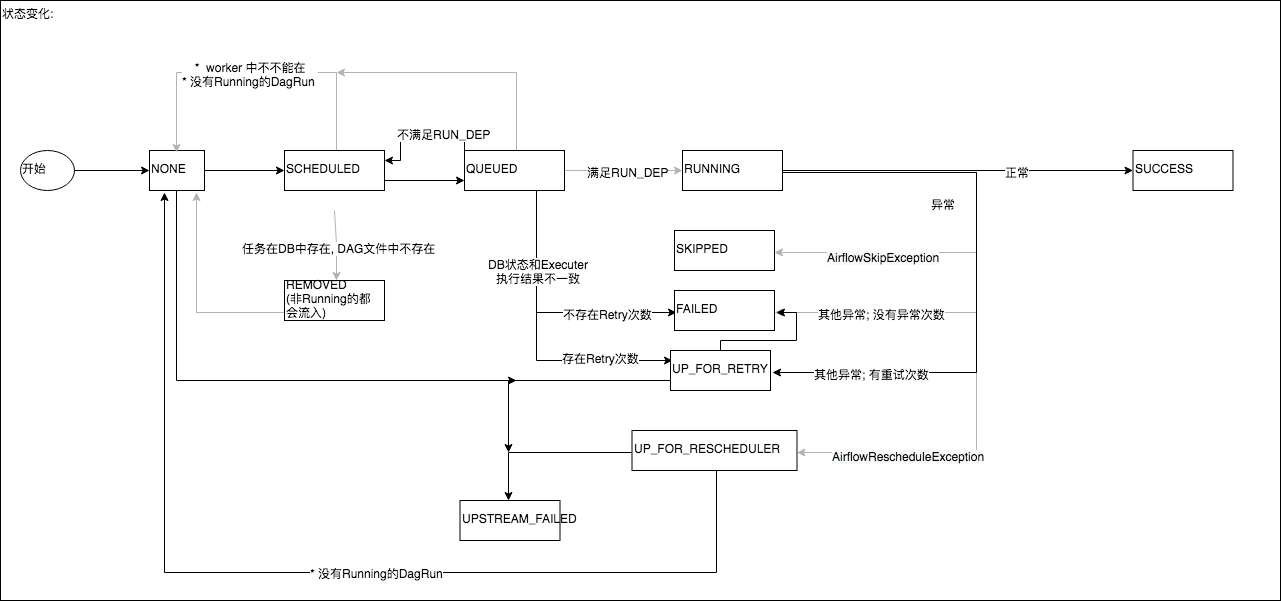

The diagram above was exported from draw.io. Its source (the exported page's mxGraphModel, read from the mxfile embedded in the PNG):
<mxGraphModel dx="6664" dy="3096" grid="1" gridSize="10" guides="1" tooltips="1" connect="1" arrows="1" fold="1" page="1" pageScale="1" pageWidth="2339" pageHeight="3300" math="0" shadow="0">
  <root>
    <mxCell id="0" />
    <mxCell id="1" parent="0" />
    <mxCell id="2" value="状态变化:" style="rounded=0;whiteSpace=wrap;html=1;labelBackgroundColor=none;align=left;verticalAlign=top;" vertex="1" parent="1">
      <mxGeometry x="20" y="2640" width="1280" height="600" as="geometry" />
    </mxCell>
    <mxCell id="3" value="" style="edgeStyle=none;rounded=0;orthogonalLoop=1;jettySize=auto;html=1;endArrow=classic;endFill=1;entryX=0;entryY=0.5;entryDx=0;entryDy=0;" edge="1" source="4" target="7" parent="1">
      <mxGeometry relative="1" as="geometry">
        <mxPoint x="173.99999999999" y="2810" as="targetPoint" />
      </mxGeometry>
    </mxCell>
    <mxCell id="4" value="开始" style="ellipse;whiteSpace=wrap;html=1;labelBackgroundColor=none;align=left;" vertex="1" parent="1">
      <mxGeometry x="40" y="2790" width="54" height="40" as="geometry" />
    </mxCell>
    <mxCell id="5" value="" style="edgeStyle=none;rounded=0;orthogonalLoop=1;jettySize=auto;html=1;endArrow=classic;endFill=1;" edge="1" source="7" target="13" parent="1">
      <mxGeometry relative="1" as="geometry" />
    </mxCell>
    <mxCell id="6" style="edgeStyle=orthogonalEdgeStyle;rounded=0;orthogonalLoop=1;jettySize=auto;html=1;endArrow=classic;endFill=1;strokeColor=#000000;" edge="1" source="7" parent="1">
      <mxGeometry relative="1" as="geometry">
        <mxPoint x="536" y="3020" as="targetPoint" />
        <Array as="points">
          <mxPoint x="197" y="3020" />
        </Array>
      </mxGeometry>
    </mxCell>
    <mxCell id="7" value="NONE" style="rounded=0;whiteSpace=wrap;html=1;labelBackgroundColor=none;align=left;" vertex="1" parent="1">
      <mxGeometry x="169" y="2790" width="55" height="40" as="geometry" />
    </mxCell>
    <mxCell id="8" value="" style="edgeStyle=none;rounded=0;orthogonalLoop=1;jettySize=auto;html=1;endArrow=classic;endFill=1;entryX=0;entryY=0.75;entryDx=0;entryDy=0;exitX=1;exitY=0.75;exitDx=0;exitDy=0;" edge="1" source="13" target="24" parent="1">
      <mxGeometry relative="1" as="geometry" />
    </mxCell>
    <mxCell id="9" value="" style="edgeStyle=orthogonalEdgeStyle;rounded=0;orthogonalLoop=1;jettySize=auto;html=1;endArrow=classic;endFill=1;entryX=0.5;entryY=0;entryDx=0;entryDy=0;strokeColor=#B3B3B3;" edge="1" source="13" target="7" parent="1">
      <mxGeometry relative="1" as="geometry">
        <mxPoint x="354" y="2710" as="targetPoint" />
        <Array as="points">
          <mxPoint x="354" y="2710" />
          <mxPoint x="196" y="2710" />
        </Array>
      </mxGeometry>
    </mxCell>
    <mxCell id="10" value="*&amp;nbsp; worker 中不不能在&lt;br&gt;* 没有Running的DagRun&amp;nbsp;" style="text;html=1;resizable=0;points=[];align=center;verticalAlign=middle;labelBackgroundColor=#ffffff;" vertex="1" connectable="0" parent="9">
      <mxGeometry x="0.0995" y="-2" relative="1" as="geometry">
        <mxPoint x="10" y="2" as="offset" />
      </mxGeometry>
    </mxCell>
    <mxCell id="11" style="edgeStyle=orthogonalEdgeStyle;rounded=0;orthogonalLoop=1;jettySize=auto;html=1;entryX=0.5;entryY=0;entryDx=0;entryDy=0;endArrow=classic;endFill=1;strokeColor=#B3B3B3;" edge="1" target="40" parent="1">
      <mxGeometry relative="1" as="geometry">
        <mxPoint x="354" y="2850" as="sourcePoint" />
      </mxGeometry>
    </mxCell>
    <mxCell id="12" value="任务在DB中存在, DAG文件中不存在" style="text;html=1;resizable=0;points=[];align=center;verticalAlign=middle;labelBackgroundColor=#ffffff;" vertex="1" connectable="0" parent="11">
      <mxGeometry x="0.4" y="-2" relative="1" as="geometry">
        <mxPoint x="2" y="-11.5" as="offset" />
      </mxGeometry>
    </mxCell>
    <mxCell id="13" value="SCHEDULED" style="rounded=0;whiteSpace=wrap;html=1;labelBackgroundColor=none;align=left;" vertex="1" parent="1">
      <mxGeometry x="304" y="2790" width="100" height="40" as="geometry" />
    </mxCell>
    <mxCell id="14" style="edgeStyle=orthogonalEdgeStyle;rounded=0;orthogonalLoop=1;jettySize=auto;html=1;endArrow=classic;endFill=1;strokeColor=#B3B3B3;" edge="1" source="24" parent="1">
      <mxGeometry relative="1" as="geometry">
        <mxPoint x="356" y="2712" as="targetPoint" />
        <Array as="points">
          <mxPoint x="534" y="2710" />
        </Array>
      </mxGeometry>
    </mxCell>
    <mxCell id="15" value="" style="edgeStyle=orthogonalEdgeStyle;rounded=0;orthogonalLoop=1;jettySize=auto;html=1;endArrow=classic;endFill=1;strokeColor=#B3B3B3;" edge="1" source="24" target="34" parent="1">
      <mxGeometry relative="1" as="geometry" />
    </mxCell>
    <mxCell id="16" value="满足RUN_DEP" style="text;html=1;resizable=0;points=[];align=center;verticalAlign=middle;labelBackgroundColor=#ffffff;" vertex="1" connectable="0" parent="15">
      <mxGeometry x="-0.3735" y="-2" relative="1" as="geometry">
        <mxPoint x="25.5" y="-2" as="offset" />
      </mxGeometry>
    </mxCell>
    <mxCell id="17" style="edgeStyle=orthogonalEdgeStyle;rounded=0;orthogonalLoop=1;jettySize=auto;html=1;exitX=0;exitY=0.25;exitDx=0;exitDy=0;entryX=1;entryY=0.25;entryDx=0;entryDy=0;endArrow=classic;endFill=1;strokeColor=#000000;" edge="1" source="24" target="13" parent="1">
      <mxGeometry relative="1" as="geometry">
        <Array as="points">
          <mxPoint x="484" y="2770" />
          <mxPoint x="420" y="2770" />
          <mxPoint x="420" y="2800" />
        </Array>
      </mxGeometry>
    </mxCell>
    <mxCell id="18" value="不满足RUN_DEP" style="text;html=1;resizable=0;points=[];align=center;verticalAlign=middle;labelBackgroundColor=#ffffff;" vertex="1" connectable="0" parent="17">
      <mxGeometry x="0.2353" y="2" relative="1" as="geometry">
        <mxPoint x="33" y="-2" as="offset" />
      </mxGeometry>
    </mxCell>
    <mxCell id="19" style="edgeStyle=orthogonalEdgeStyle;rounded=0;orthogonalLoop=1;jettySize=auto;html=1;endArrow=classic;endFill=1;strokeColor=#000000;entryX=0;entryY=0.25;entryDx=0;entryDy=0;" edge="1" source="24" target="45" parent="1">
      <mxGeometry relative="1" as="geometry">
        <mxPoint x="684" y="2970" as="targetPoint" />
        <Array as="points">
          <mxPoint x="554" y="3000" />
        </Array>
      </mxGeometry>
    </mxCell>
    <mxCell id="20" value="存在Retry次数" style="text;html=1;resizable=0;points=[];align=center;verticalAlign=middle;labelBackgroundColor=#ffffff;" vertex="1" connectable="0" parent="19">
      <mxGeometry x="0.5227" y="4" relative="1" as="geometry">
        <mxPoint as="offset" />
      </mxGeometry>
    </mxCell>
    <mxCell id="21" style="edgeStyle=orthogonalEdgeStyle;rounded=0;orthogonalLoop=1;jettySize=auto;html=1;entryX=0;entryY=0.5;entryDx=0;entryDy=0;endArrow=classic;endFill=1;strokeColor=#000000;" edge="1" source="24" target="35" parent="1">
      <mxGeometry relative="1" as="geometry">
        <Array as="points">
          <mxPoint x="554" y="2950" />
        </Array>
      </mxGeometry>
    </mxCell>
    <mxCell id="22" value="DB状态和Executer&lt;br&gt;执行结果不一致" style="text;html=1;resizable=0;points=[];align=center;verticalAlign=middle;labelBackgroundColor=#ffffff;" vertex="1" connectable="0" parent="21">
      <mxGeometry x="-0.4674" y="-4" relative="1" as="geometry">
        <mxPoint x="4" y="10.5" as="offset" />
      </mxGeometry>
    </mxCell>
    <mxCell id="23" value="不存在Retry次数" style="text;html=1;resizable=0;points=[];align=center;verticalAlign=middle;labelBackgroundColor=#ffffff;" vertex="1" connectable="0" parent="21">
      <mxGeometry x="0.4384" y="5" relative="1" as="geometry">
        <mxPoint x="3" y="5" as="offset" />
      </mxGeometry>
    </mxCell>
    <mxCell id="24" value="QUEUED" style="rounded=0;whiteSpace=wrap;html=1;labelBackgroundColor=none;align=left;" vertex="1" parent="1">
      <mxGeometry x="484" y="2790" width="100" height="40" as="geometry" />
    </mxCell>
    <mxCell id="25" value="" style="edgeStyle=orthogonalEdgeStyle;rounded=0;orthogonalLoop=1;jettySize=auto;html=1;endArrow=classic;endFill=1;strokeColor=#B3B3B3;" edge="1" source="34" target="37" parent="1">
      <mxGeometry relative="1" as="geometry">
        <Array as="points">
          <mxPoint x="994" y="2810" />
          <mxPoint x="994" y="2890" />
        </Array>
      </mxGeometry>
    </mxCell>
    <mxCell id="26" value="&lt;span style=&quot;text-align: left ; white-space: normal ; background-color: rgb(248 , 249 , 250)&quot;&gt;AirflowSkipException&lt;/span&gt;" style="text;html=1;resizable=0;points=[];align=center;verticalAlign=middle;labelBackgroundColor=#ffffff;" vertex="1" connectable="0" parent="25">
      <mxGeometry x="0.1202" relative="1" as="geometry">
        <mxPoint x="-95" y="8.5" as="offset" />
      </mxGeometry>
    </mxCell>
    <mxCell id="27" value="" style="edgeStyle=orthogonalEdgeStyle;rounded=0;orthogonalLoop=1;jettySize=auto;html=1;endArrow=classic;endFill=1;strokeColor=#B3B3B3;exitX=1;exitY=0.5;exitDx=0;exitDy=0;" edge="1" source="34" target="49" parent="1">
      <mxGeometry relative="1" as="geometry">
        <Array as="points">
          <mxPoint x="994" y="2810" />
          <mxPoint x="994" y="3090" />
        </Array>
      </mxGeometry>
    </mxCell>
    <mxCell id="28" value="&lt;span style=&quot;text-align: left ; white-space: normal ; background-color: rgb(248 , 249 , 250)&quot;&gt;AirflowRescheduleException&lt;/span&gt;" style="text;html=1;resizable=0;points=[];align=center;verticalAlign=middle;labelBackgroundColor=#ffffff;" vertex="1" connectable="0" parent="27">
      <mxGeometry x="0.2772" relative="1" as="geometry">
        <mxPoint x="-70" y="58" as="offset" />
      </mxGeometry>
    </mxCell>
    <mxCell id="29" value="" style="edgeStyle=orthogonalEdgeStyle;rounded=0;orthogonalLoop=1;jettySize=auto;html=1;endArrow=classic;endFill=1;strokeColor=#B3B3B3;" edge="1" source="34" target="35" parent="1">
      <mxGeometry relative="1" as="geometry">
        <Array as="points">
          <mxPoint x="994" y="2810" />
          <mxPoint x="994" y="2950" />
        </Array>
      </mxGeometry>
    </mxCell>
    <mxCell id="30" value="异常" style="text;html=1;resizable=0;points=[];align=center;verticalAlign=middle;labelBackgroundColor=#ffffff;" vertex="1" connectable="0" parent="29">
      <mxGeometry x="-0.8223" y="-37" relative="1" as="geometry">
        <mxPoint x="111" y="-7" as="offset" />
      </mxGeometry>
    </mxCell>
    <mxCell id="31" value="其他异常; 没有异常次数" style="text;html=1;resizable=0;points=[];align=center;verticalAlign=middle;labelBackgroundColor=#ffffff;" vertex="1" connectable="0" parent="29">
      <mxGeometry x="0.5376" y="-1" relative="1" as="geometry">
        <mxPoint x="-18.5" y="1" as="offset" />
      </mxGeometry>
    </mxCell>
    <mxCell id="32" style="edgeStyle=orthogonalEdgeStyle;rounded=0;orthogonalLoop=1;jettySize=auto;html=1;entryX=1;entryY=0.5;entryDx=0;entryDy=0;endArrow=classic;endFill=1;strokeColor=#000000;" edge="1" source="34" target="45" parent="1">
      <mxGeometry relative="1" as="geometry">
        <Array as="points">
          <mxPoint x="994" y="2810" />
          <mxPoint x="994" y="3010" />
        </Array>
      </mxGeometry>
    </mxCell>
    <mxCell id="33" value="其他异常; 有重试次数" style="text;html=1;resizable=0;points=[];align=center;verticalAlign=middle;labelBackgroundColor=#ffffff;" vertex="1" connectable="0" parent="32">
      <mxGeometry x="0.7441" y="5" relative="1" as="geometry">
        <mxPoint x="19.5" y="-5" as="offset" />
      </mxGeometry>
    </mxCell>
    <mxCell id="34" value="RUNNING" style="rounded=0;whiteSpace=wrap;html=1;labelBackgroundColor=none;align=left;" vertex="1" parent="1">
      <mxGeometry x="702" y="2790" width="100" height="40" as="geometry" />
    </mxCell>
    <mxCell id="35" value="FAILED" style="rounded=0;whiteSpace=wrap;html=1;labelBackgroundColor=none;align=left;" vertex="1" parent="1">
      <mxGeometry x="694" y="2930" width="100" height="40" as="geometry" />
    </mxCell>
    <mxCell id="36" value="UPSTREAM_FAILED" style="rounded=0;whiteSpace=wrap;html=1;labelBackgroundColor=none;align=left;" vertex="1" parent="1">
      <mxGeometry x="479.5" y="3140" width="100" height="40" as="geometry" />
    </mxCell>
    <mxCell id="37" value="SKIPPED" style="rounded=0;whiteSpace=wrap;html=1;labelBackgroundColor=none;align=left;" vertex="1" parent="1">
      <mxGeometry x="694" y="2870" width="100" height="40" as="geometry" />
    </mxCell>
    <mxCell id="38" value="SUCCESS" style="rounded=0;whiteSpace=wrap;html=1;labelBackgroundColor=none;align=left;" vertex="1" parent="1">
      <mxGeometry x="1152.5" y="2790" width="100" height="40" as="geometry" />
    </mxCell>
    <mxCell id="39" style="edgeStyle=orthogonalEdgeStyle;rounded=0;orthogonalLoop=1;jettySize=auto;html=1;endArrow=classic;endFill=1;strokeColor=#B3B3B3;" edge="1" source="40" parent="1">
      <mxGeometry relative="1" as="geometry">
        <mxPoint x="216" y="2832" as="targetPoint" />
        <Array as="points">
          <mxPoint x="214" y="2950" />
          <mxPoint x="214" y="2830" />
        </Array>
      </mxGeometry>
    </mxCell>
    <mxCell id="40" value="REMOVED&lt;br&gt;(非Running的都会流入)" style="rounded=0;whiteSpace=wrap;html=1;labelBackgroundColor=none;align=left;" vertex="1" parent="1">
      <mxGeometry x="304" y="2920" width="100" height="40" as="geometry" />
    </mxCell>
    <mxCell id="41" value="" style="edgeStyle=orthogonalEdgeStyle;rounded=0;orthogonalLoop=1;jettySize=auto;html=1;endArrow=classic;endFill=1;strokeColor=#000000;" edge="1" source="34" target="38" parent="1">
      <mxGeometry relative="1" as="geometry" />
    </mxCell>
    <mxCell id="42" value="正常" style="text;html=1;resizable=0;points=[];align=center;verticalAlign=middle;labelBackgroundColor=#ffffff;" vertex="1" connectable="0" parent="41">
      <mxGeometry x="-0.0498" y="-2" relative="1" as="geometry">
        <mxPoint x="65" y="-2" as="offset" />
      </mxGeometry>
    </mxCell>
    <mxCell id="43" style="edgeStyle=orthogonalEdgeStyle;rounded=0;orthogonalLoop=1;jettySize=auto;html=1;endArrow=classic;endFill=1;strokeColor=#000000;" edge="1" source="45" parent="1">
      <mxGeometry relative="1" as="geometry">
        <mxPoint x="528" y="3092" as="targetPoint" />
        <Array as="points">
          <mxPoint x="529" y="3020" />
        </Array>
      </mxGeometry>
    </mxCell>
    <mxCell id="44" style="edgeStyle=orthogonalEdgeStyle;rounded=0;orthogonalLoop=1;jettySize=auto;html=1;entryX=1;entryY=0.5;entryDx=0;entryDy=0;" edge="1" source="45" target="35" parent="1">
      <mxGeometry relative="1" as="geometry">
        <Array as="points">
          <mxPoint x="740" y="2980" />
          <mxPoint x="814" y="2980" />
          <mxPoint x="814" y="2950" />
        </Array>
      </mxGeometry>
    </mxCell>
    <mxCell id="45" value="UP_FOR_RETRY" style="rounded=0;whiteSpace=wrap;html=1;labelBackgroundColor=none;align=left;" vertex="1" parent="1">
      <mxGeometry x="690" y="2990" width="100" height="40" as="geometry" />
    </mxCell>
    <mxCell id="46" style="edgeStyle=orthogonalEdgeStyle;rounded=0;orthogonalLoop=1;jettySize=auto;html=1;entryX=0.5;entryY=0;entryDx=0;entryDy=0;endArrow=classic;endFill=1;strokeColor=#000000;" edge="1" source="49" target="36" parent="1">
      <mxGeometry relative="1" as="geometry" />
    </mxCell>
    <mxCell id="47" style="edgeStyle=orthogonalEdgeStyle;rounded=0;orthogonalLoop=1;jettySize=auto;html=1;entryX=0.25;entryY=1;entryDx=0;entryDy=0;" edge="1" source="49" target="7" parent="1">
      <mxGeometry relative="1" as="geometry">
        <Array as="points">
          <mxPoint x="734" y="3210" />
          <mxPoint x="182" y="3210" />
        </Array>
      </mxGeometry>
    </mxCell>
    <mxCell id="48" value="* 没有Running的DagRun" style="text;html=1;resizable=0;points=[];align=center;verticalAlign=middle;labelBackgroundColor=#ffffff;" vertex="1" connectable="0" parent="47">
      <mxGeometry x="-0.1378" y="-1" relative="1" as="geometry">
        <mxPoint as="offset" />
      </mxGeometry>
    </mxCell>
    <mxCell id="49" value="UP_FOR_RESCHEDULER" style="rounded=0;whiteSpace=wrap;html=1;labelBackgroundColor=none;align=left;" vertex="1" parent="1">
      <mxGeometry x="651.5" y="3070" width="165" height="40" as="geometry" />
    </mxCell>
  </root>
</mxGraphModel>